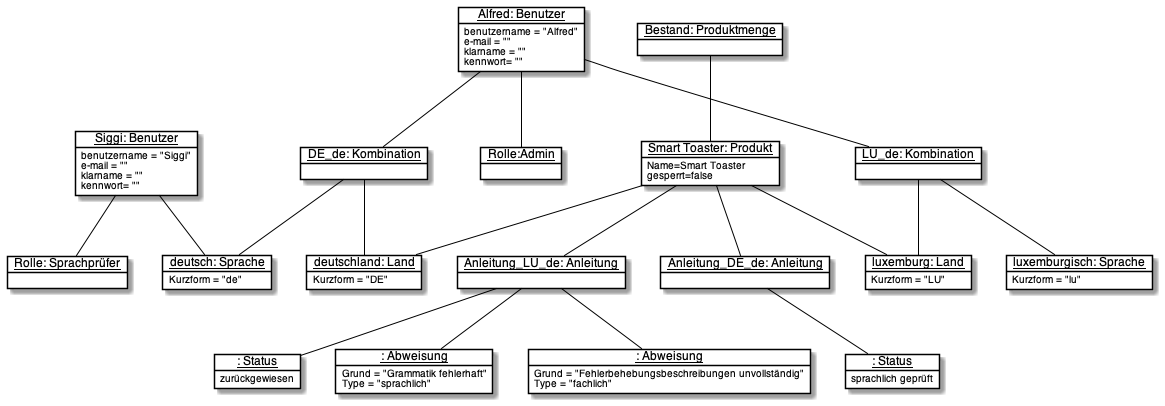

The diagram above was rendered by PlantUML. Its source (embedded in the PNG):
@startuml Objektdiagramm
!includeurl https://raw.githubusercontent.com/matthewjosephtaylor/plantuml-style/master/style.pu
object "<u>Siggi: Benutzer" as Siggi{
    benutzername = "Siggi"
    e-mail = ""
    klarname = ""
    kennwort= ""
}
object "<u>Alfred: Benutzer" as Alfred{
    benutzername = "Alfred"
    e-mail = ""
    klarname = ""
    kennwort= ""
}
object "<u>Rolle: Sprachprüfer" as Sprachprüfer{
    
}
object "<u>Rolle:Admin" as Admin{
    
}

object "<u>Bestand: Produktmenge" as Produktmenge
object "<u>Smart Toaster: Produkt" as SmartToaster{
    Name=Smart Toaster
    gesperrt=false
}
object "<u>: Status" as Status1{
    sprachlich geprüft
}
object "<u>: Status" as Status2{
    zurückgewiesen
}

object "<u>deutschland: Land" as Deutschland{
    Kurzform = "DE"
}
object "<u>luxemburg: Land" as Luxemburg{
    Kurzform = "LU"
}
object "<u>deutsch: Sprache" as de{
    Kurzform = "de"
}
object "<u>luxemburgisch: Sprache" as lu{
    Kurzform = "lu"
}
object "<u>DE_de: Kombination" as DE_de
object "<u>LU_de: Kombination" as LU_de
object "<u>Anleitung_DE_de: Anleitung" as Anleitung_DE_de
object "<u>Anleitung_LU_de: Anleitung" as Anleitung_LU_de

object "<u>: Abweisung" as Abweisungsgrund1{
    Grund = "Grammatik fehlerhaft"
    Type = "sprachlich"
}
object "<u>: Abweisung" as Abweisungsgrund2{
    Grund = "Fehlerbehebungsbeschreibungen unvollständig"
    Type = "fachlich"
}


' Links
    ' Kombinationen
    DE_de -- de
    DE_de -- Deutschland

    LU_de -- lu
    LU_de -- Luxemburg
    ' Produkte
    Produktmenge -- SmartToaster
    SmartToaster -- Deutschland
    SmartToaster -- Luxemburg
    SmartToaster -- Anleitung_DE_de
    SmartToaster -- Anleitung_LU_de
    
    ' Admin
    Alfred -- Admin
    Alfred -- DE_de
    Alfred -- LU_de

    ' Sprachprüfer
    Siggi -- Sprachprüfer
    Siggi -- de

    ' Anleitung Anleitung_DE_de
    Anleitung_DE_de -- Status1

    ' Anleitung Anleitung_LU_de
    Anleitung_LU_de -- Status2
    Anleitung_LU_de -- Abweisungsgrund1
    Anleitung_LU_de -- Abweisungsgrund2

@enduml